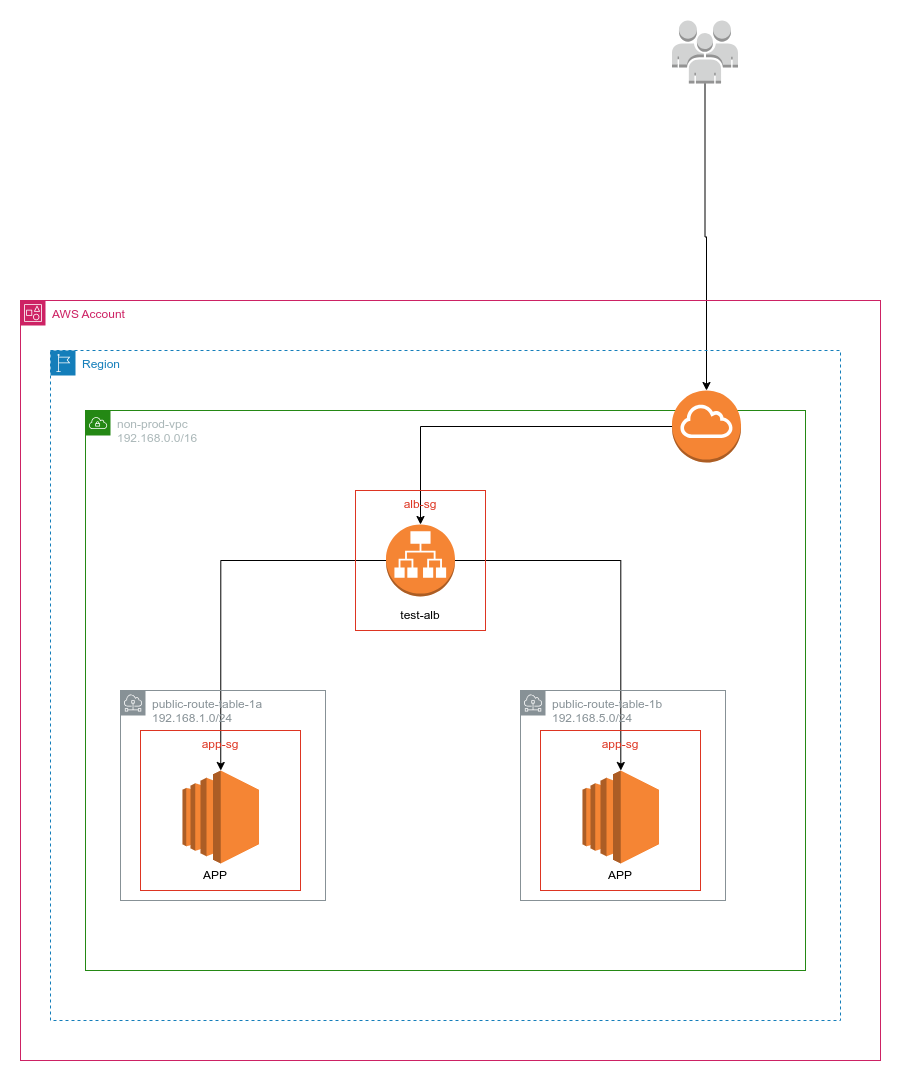

The diagram above was exported from draw.io. Its source (the exported page's mxGraphModel, read from the mxfile embedded in the PNG):
<mxGraphModel dx="1374" dy="1890" grid="1" gridSize="10" guides="1" tooltips="1" connect="1" arrows="1" fold="1" page="1" pageScale="1" pageWidth="850" pageHeight="1100" math="0" shadow="0">
  <root>
    <mxCell id="0" />
    <mxCell id="1" parent="0" />
    <mxCell id="RXj3RBdGXAOdHHy_5dz7-30" style="edgeStyle=orthogonalEdgeStyle;rounded=0;orthogonalLoop=1;jettySize=auto;html=1;" parent="1" source="RXj3RBdGXAOdHHy_5dz7-13" target="RXj3RBdGXAOdHHy_5dz7-11" edge="1">
      <mxGeometry relative="1" as="geometry" />
    </mxCell>
    <mxCell id="RXj3RBdGXAOdHHy_5dz7-32" style="edgeStyle=orthogonalEdgeStyle;rounded=0;orthogonalLoop=1;jettySize=auto;html=1;entryX=0.5;entryY=0;entryDx=0;entryDy=0;entryPerimeter=0;" parent="1" source="RXj3RBdGXAOdHHy_5dz7-13" target="RXj3RBdGXAOdHHy_5dz7-10" edge="1">
      <mxGeometry relative="1" as="geometry" />
    </mxCell>
    <mxCell id="RXj3RBdGXAOdHHy_5dz7-13" value="" style="outlineConnect=0;dashed=0;verticalLabelPosition=bottom;verticalAlign=top;align=center;html=1;shape=mxgraph.aws3.application_load_balancer;fillColor=#F58534;gradientColor=none;" parent="1" vertex="1">
      <mxGeometry x="1185.5" y="224" width="69" height="72" as="geometry" />
    </mxCell>
    <mxCell id="RXj3RBdGXAOdHHy_5dz7-28" style="edgeStyle=orthogonalEdgeStyle;rounded=0;orthogonalLoop=1;jettySize=auto;html=1;entryX=0.5;entryY=0;entryDx=0;entryDy=0;entryPerimeter=0;" parent="1" source="RXj3RBdGXAOdHHy_5dz7-23" target="RXj3RBdGXAOdHHy_5dz7-13" edge="1">
      <mxGeometry relative="1" as="geometry" />
    </mxCell>
    <mxCell id="RXj3RBdGXAOdHHy_5dz7-26" style="edgeStyle=orthogonalEdgeStyle;rounded=0;orthogonalLoop=1;jettySize=auto;html=1;entryX=0.5;entryY=0;entryDx=0;entryDy=0;entryPerimeter=0;" parent="1" source="RXj3RBdGXAOdHHy_5dz7-25" target="RXj3RBdGXAOdHHy_5dz7-23" edge="1">
      <mxGeometry relative="1" as="geometry" />
    </mxCell>
    <mxCell id="RXj3RBdGXAOdHHy_5dz7-25" value="" style="outlineConnect=0;dashed=0;verticalLabelPosition=bottom;verticalAlign=top;align=center;html=1;shape=mxgraph.aws3.users;fillColor=#D2D3D3;gradientColor=none;" parent="1" vertex="1">
      <mxGeometry x="1471.5" y="-280" width="66" height="63" as="geometry" />
    </mxCell>
    <mxCell id="RXj3RBdGXAOdHHy_5dz7-7" value="app-sg" style="fillColor=none;strokeColor=#DD3522;verticalAlign=top;fontStyle=0;fontColor=#DD3522;whiteSpace=wrap;html=1;" parent="1" vertex="1">
      <mxGeometry x="940" y="430" width="160" height="160" as="geometry" />
    </mxCell>
    <mxCell id="RXj3RBdGXAOdHHy_5dz7-10" value="" style="outlineConnect=0;dashed=0;verticalLabelPosition=bottom;verticalAlign=top;align=center;html=1;shape=mxgraph.aws3.ec2;fillColor=#F58534;gradientColor=none;" parent="1" vertex="1">
      <mxGeometry x="982" y="470" width="76.5" height="93" as="geometry" />
    </mxCell>
    <mxCell id="RXj3RBdGXAOdHHy_5dz7-8" value="app-sg" style="fillColor=none;strokeColor=#DD3522;verticalAlign=top;fontStyle=0;fontColor=#DD3522;whiteSpace=wrap;html=1;" parent="1" vertex="1">
      <mxGeometry x="1340" y="430" width="160" height="160" as="geometry" />
    </mxCell>
    <mxCell id="RXj3RBdGXAOdHHy_5dz7-11" value="" style="outlineConnect=0;dashed=0;verticalLabelPosition=bottom;verticalAlign=top;align=center;html=1;shape=mxgraph.aws3.ec2;fillColor=#F58534;gradientColor=none;" parent="1" vertex="1">
      <mxGeometry x="1382" y="470" width="76.5" height="93" as="geometry" />
    </mxCell>
    <mxCell id="RXj3RBdGXAOdHHy_5dz7-35" value="APP" style="text;html=1;strokeColor=none;fillColor=none;align=center;verticalAlign=middle;whiteSpace=wrap;rounded=0;" parent="1" vertex="1">
      <mxGeometry x="985" y="560" width="60" height="30" as="geometry" />
    </mxCell>
    <mxCell id="RXj3RBdGXAOdHHy_5dz7-36" value="APP" style="text;html=1;strokeColor=none;fillColor=none;align=center;verticalAlign=middle;whiteSpace=wrap;rounded=0;" parent="1" vertex="1">
      <mxGeometry x="1390" y="560" width="60" height="30" as="geometry" />
    </mxCell>
    <mxCell id="RXj3RBdGXAOdHHy_5dz7-38" value="Region" style="points=[[0,0],[0.25,0],[0.5,0],[0.75,0],[1,0],[1,0.25],[1,0.5],[1,0.75],[1,1],[0.75,1],[0.5,1],[0.25,1],[0,1],[0,0.75],[0,0.5],[0,0.25]];outlineConnect=0;gradientColor=none;html=1;whiteSpace=wrap;fontSize=12;fontStyle=0;container=1;pointerEvents=0;collapsible=0;recursiveResize=0;shape=mxgraph.aws4.group;grIcon=mxgraph.aws4.group_region;strokeColor=#147EBA;fillColor=none;verticalAlign=top;align=left;spacingLeft=30;fontColor=#147EBA;dashed=1;" parent="1" vertex="1">
      <mxGeometry x="850" y="50" width="790" height="670" as="geometry" />
    </mxCell>
    <mxCell id="RXj3RBdGXAOdHHy_5dz7-40" value="AWS Account" style="points=[[0,0],[0.25,0],[0.5,0],[0.75,0],[1,0],[1,0.25],[1,0.5],[1,0.75],[1,1],[0.75,1],[0.5,1],[0.25,1],[0,1],[0,0.75],[0,0.5],[0,0.25]];outlineConnect=0;gradientColor=none;html=1;whiteSpace=wrap;fontSize=12;fontStyle=0;container=1;pointerEvents=0;collapsible=0;recursiveResize=0;shape=mxgraph.aws4.group;grIcon=mxgraph.aws4.group_account;strokeColor=#CD2264;fillColor=none;verticalAlign=top;align=left;spacingLeft=30;fontColor=#CD2264;dashed=0;" parent="1" vertex="1">
      <mxGeometry x="820" width="860" height="760" as="geometry" />
    </mxCell>
    <mxCell id="RXj3RBdGXAOdHHy_5dz7-22" value="non-prod-vpc&lt;br&gt;192.168.0.0/16" style="points=[[0,0],[0.25,0],[0.5,0],[0.75,0],[1,0],[1,0.25],[1,0.5],[1,0.75],[1,1],[0.75,1],[0.5,1],[0.25,1],[0,1],[0,0.75],[0,0.5],[0,0.25]];outlineConnect=0;gradientColor=none;html=1;whiteSpace=wrap;fontSize=12;fontStyle=0;container=1;pointerEvents=0;collapsible=0;recursiveResize=0;shape=mxgraph.aws4.group;grIcon=mxgraph.aws4.group_vpc;strokeColor=#248814;fillColor=none;verticalAlign=top;align=left;spacingLeft=30;fontColor=#AAB7B8;dashed=0;" parent="RXj3RBdGXAOdHHy_5dz7-40" vertex="1">
      <mxGeometry x="65" y="110" width="720" height="560" as="geometry" />
    </mxCell>
    <mxCell id="RXj3RBdGXAOdHHy_5dz7-41" value="public-route-table-1a&lt;br&gt;192.168.1.0/24" style="sketch=0;outlineConnect=0;gradientColor=none;html=1;whiteSpace=wrap;fontSize=12;fontStyle=0;shape=mxgraph.aws4.group;grIcon=mxgraph.aws4.group_subnet;strokeColor=#879196;fillColor=none;verticalAlign=top;align=left;spacingLeft=30;fontColor=#879196;dashed=0;" parent="RXj3RBdGXAOdHHy_5dz7-22" vertex="1">
      <mxGeometry x="35" y="280" width="205" height="210" as="geometry" />
    </mxCell>
    <mxCell id="RXj3RBdGXAOdHHy_5dz7-42" value="public-route-table-1b&lt;br&gt;192.168.5.0/24" style="sketch=0;outlineConnect=0;gradientColor=none;html=1;whiteSpace=wrap;fontSize=12;fontStyle=0;shape=mxgraph.aws4.group;grIcon=mxgraph.aws4.group_subnet;strokeColor=#879196;fillColor=none;verticalAlign=top;align=left;spacingLeft=30;fontColor=#879196;dashed=0;" parent="RXj3RBdGXAOdHHy_5dz7-22" vertex="1">
      <mxGeometry x="435" y="280" width="205" height="210" as="geometry" />
    </mxCell>
    <mxCell id="RXj3RBdGXAOdHHy_5dz7-43" value="test-alb" style="text;html=1;strokeColor=none;fillColor=none;align=center;verticalAlign=middle;whiteSpace=wrap;rounded=0;" parent="RXj3RBdGXAOdHHy_5dz7-22" vertex="1">
      <mxGeometry x="305" y="190" width="60" height="30" as="geometry" />
    </mxCell>
    <mxCell id="RXj3RBdGXAOdHHy_5dz7-44" value="alb-sg" style="fillColor=none;strokeColor=#DD3522;verticalAlign=top;fontStyle=0;fontColor=#DD3522;whiteSpace=wrap;html=1;" parent="RXj3RBdGXAOdHHy_5dz7-22" vertex="1">
      <mxGeometry x="270" y="80" width="130" height="140" as="geometry" />
    </mxCell>
    <mxCell id="RXj3RBdGXAOdHHy_5dz7-23" value="" style="outlineConnect=0;dashed=0;verticalLabelPosition=bottom;verticalAlign=top;align=center;html=1;shape=mxgraph.aws3.internet_gateway;fillColor=#F58534;gradientColor=none;" parent="RXj3RBdGXAOdHHy_5dz7-22" vertex="1">
      <mxGeometry x="586.5" y="-20" width="69" height="72" as="geometry" />
    </mxCell>
  </root>
</mxGraphModel>